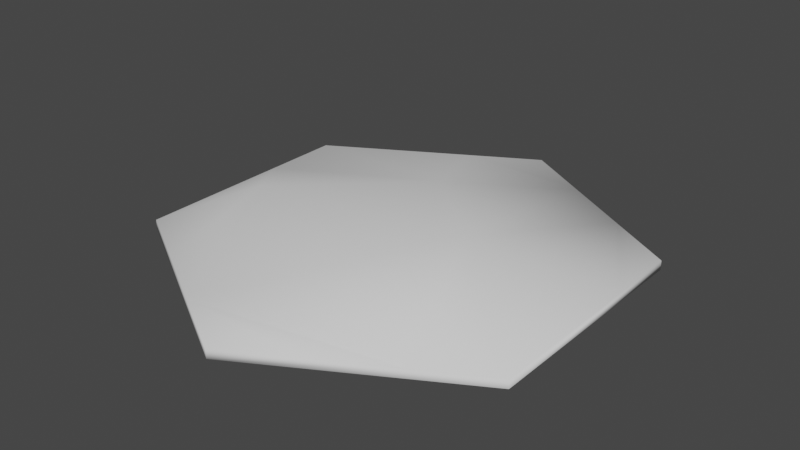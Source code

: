# Source: HexModel_Hills.blend  (saved by Blender 3.2.14; exported with 4.5.12 LTS)
import bpy
from mathutils import Matrix  # noqa: F401  (used for matrix-valued properties, if any)

bpy.ops.wm.read_factory_settings(use_empty=True)
scene = bpy.context.scene
scene.name = 'Scene'

# ---- collections
col_collection = bpy.data.collections.new('Collection'); scene.collection.children.link(col_collection)

# ---- world
world_world = bpy.data.worlds.new('World'); scene.world = world_world
world_world.use_nodes = True; world_world.node_tree.nodes.clear()
_N = world_world.node_tree.nodes; _L = world_world.node_tree.links
n0 = _N.new('ShaderNodeOutputWorld'); n0.name = 'World Output'; n0.location = (300, 300)
n1 = _N.new('ShaderNodeBackground'); n1.name = 'Background'; n1.location = (10, 300)
n1.inputs[0].default_value = (0.05088, 0.05088, 0.05088, 1.0)
_L.new(n1.outputs[0], n0.inputs[0])
n0.is_active_output = True
world_world.color = (0.05088, 0.05088, 0.05088)
world_world.use_sun_shadow = False
world_world.sun_shadow_jitter_overblur = 0.0

# ---- meshes
me_cylinder = bpy.data.meshes.new('Cylinder')
me_cylinder.from_pydata([(0.0, 1.0, -0.02), (0.0, 1.0, 0.02), (0.866, 0.5, -0.02), (0.866, 0.5, 0.02), (0.866, -0.5, -0.02), (0.866, -0.5, 0.02), (-8.742e-08, -1.0, -0.02), (-8.742e-08, -1.0, 0.02), (-0.866, -0.5, -0.02), (-0.866, -0.5, 0.02), (-0.866, 0.5, -0.02), (-0.866, 0.5, 0.02), (0.5774, 0.6667, 0.02), (0.2887, 0.8333, 0.02), (0.2966, 0.0204, 0.1255), (0.866, 0.1667, 0.02), (0.2887, -0.8333, 0.02), (0.5774, -0.6667, 0.02), (-0.5774, -0.6667, 0.02), (-0.2887, -0.8333, 0.02), (-0.866, 0.1667, 0.02), (-0.5129, -0.247, 0.1874), (-0.2887, 0.8333, 0.02), (-0.09169, 0.3714, 0.1119)], [], [(0, 1, 13, 12, 3, 2), (2, 3, 15, 14, 5, 4), (4, 5, 17, 16, 7, 6), (6, 7, 19, 18, 9, 8), (21, 19, 14), (8, 9, 21, 20, 11, 10), (10, 11, 23, 22, 1, 0), (0, 2, 4, 6, 8, 10), (15, 3, 12), (13, 1, 22), (15, 12, 14), (12, 13, 14), (17, 5, 14), (13, 22, 23), (23, 11, 20), (21, 9, 18), (23, 20, 21), (14, 13, 23), (16, 17, 19), (17, 14, 19), (19, 7, 16), (21, 18, 19), (14, 23, 21)])
me_cylinder.polygons.foreach_set('use_smooth', [True] * 23)
_uv = me_cylinder.uv_layers.new(name='UVMap')
_uv.uv.foreach_set('vector', [1.0, 0.5, 1.0, 1.0, 0.9444, 1.0, 0.8889, 1.0, 0.8333, 1.0, 0.8333, 0.5, 0.8333, 0.5, 0.8333, 1.0, 0.7778, 1.0, 0.7222, 1.0, 0.6667, 1.0, 0.6667, 0.5, 0.6667, 0.5, 0.6667, 1.0, 0.6111, 1.0, 0.5556, 1.0, 0.5, 1.0, 0.5, 0.5, 0.5, 0.5, 0.5, 1.0, 0.4444, 1.0, 0.3889, 1.0, 0.3333, 1.0, 0.3333, 0.5, 0.04215, 0.21, 0.1807, 0.05, 0.4578, 0.21, 0.3333, 0.5, 0.3333, 1.0, 0.2778, 1.0, 0.2222, 1.0, 0.1667, 1.0, 0.1667, 0.5, 0.1667, 0.5, 0.1667, 1.0, 0.1111, 1.0, 0.05556, 1.0, -8.941e-08, 1.0, -8.941e-08, 0.5, 0.75, 0.49, 0.9578, 0.37, 0.9578, 0.13, 0.75, 0.01, 0.5422, 0.13, 0.5422, 0.37, 0.4578, 0.29, 0.4578, 0.37, 0.3886, 0.41, 0.3193, 0.45, 0.25, 0.49, 0.1807, 0.45, 0.4578, 0.29, 0.3886, 0.41, 0.4578, 0.21, 0.3886, 0.41, 0.3193, 0.45, 0.4578, 0.21, 0.3886, 0.09, 0.4578, 0.13, 0.4578, 0.21, 0.3193, 0.45, 0.1807, 0.45, 0.1114, 0.41, 0.1114, 0.41, 0.04215, 0.37, 0.04215, 0.29, 0.04215, 0.21, 0.04215, 0.13, 0.1114, 0.09, 0.1114, 0.41, 0.04215, 0.29, 0.04215, 0.21, 0.4578, 0.21, 0.3193, 0.45, 0.1114, 0.41, 0.3193, 0.05, 0.3886, 0.09, 0.1807, 0.05, 0.3886, 0.09, 0.4578, 0.21, 0.1807, 0.05, 0.1807, 0.05, 0.25, 0.01, 0.3193, 0.05, 0.04215, 0.21, 0.1114, 0.09, 0.1807, 0.05, 0.4578, 0.21, 0.1114, 0.41, 0.04215, 0.21])
me_cylinder.update()

# ---- objects
ob_cylinder = bpy.data.objects.new('Cylinder', me_cylinder)

# ---- transforms, parenting, visibility, modifiers, constraints
ob_cylinder.location = (0.0, 0.0, 0.0)

# ---- collection membership
col_collection.objects.link(ob_cylinder)

# ---- scene / render settings (as saved in the file)
scene.frame_start = 1; scene.frame_end = 250; scene.frame_set(1)
scene.render.engine = 'BLENDER_EEVEE_NEXT'
scene.cycles.sampling_pattern = 'TABULATED_SOBOL'
scene.cycles.use_light_tree = False
scene.view_settings.view_transform = 'Filmic'
bpy.context.view_layer.update()

# ---- added for rendering (the .blend has no active camera and no usable light): camera, sun
cam_auto = bpy.data.cameras.new('AutoCamera')
cam_auto.lens = 50.0
cam_auto.sensor_width = 36.0
cam_auto.clip_end = 1000.0
ob_auto_camera = bpy.data.objects.new('AutoCamera', cam_auto)
scene.collection.objects.link(ob_auto_camera)
ob_auto_camera.location = (2.45542, -2.94651, 2.04803)
ob_auto_camera.rotation_euler = (1.09748, -7.21219e-08, 0.694738)
scene.camera = ob_auto_camera
light_auto_sun = bpy.data.lights.new('AutoSun', 'SUN')
light_auto_sun.energy = 3.0
light_auto_sun.angle = 0.0523599
ob_auto_sun = bpy.data.objects.new('AutoSun', light_auto_sun)
scene.collection.objects.link(ob_auto_sun)
ob_auto_sun.rotation_euler = (0.872665, 0.174533, 0.523599)
bpy.context.view_layer.update()
